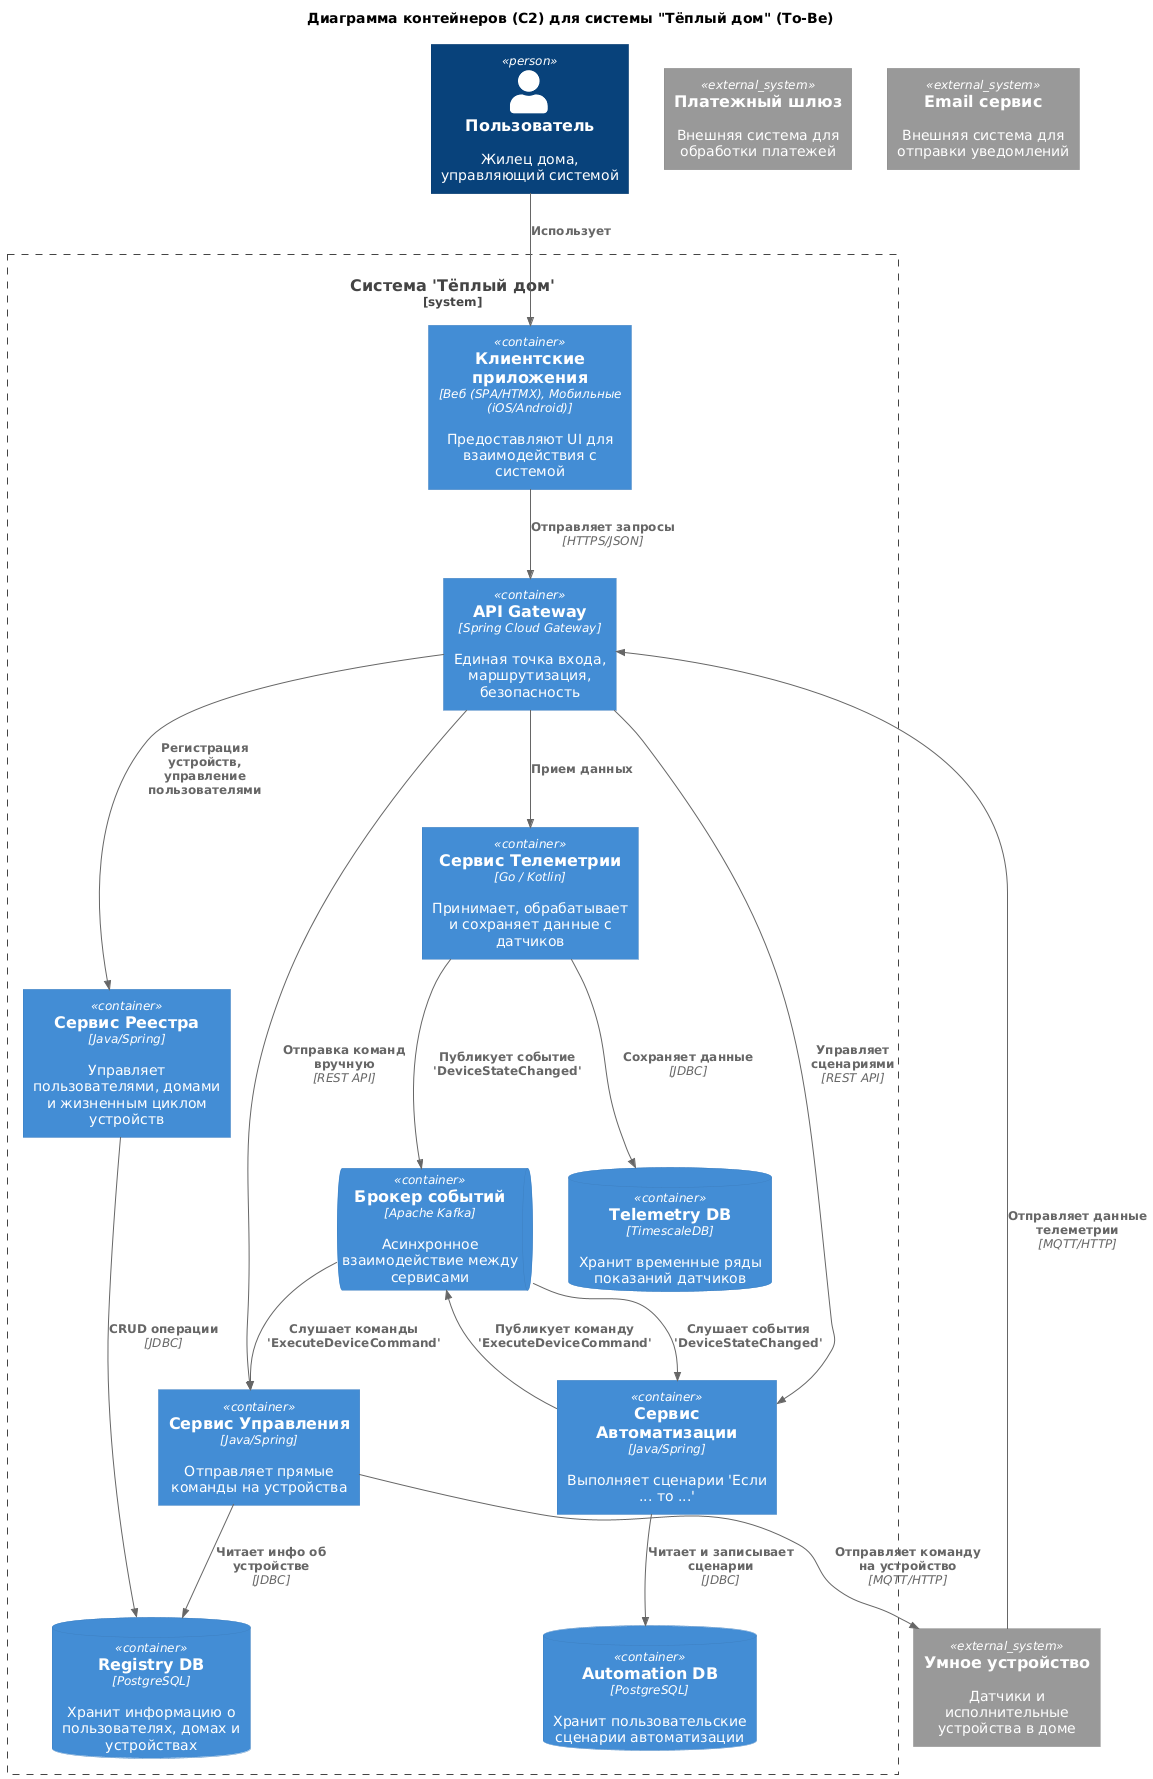

The diagram above was rendered by PlantUML. Its source (embedded in the PNG):
@startuml
title Диаграмма контейнеров (C2) для системы "Тёплый дом" (To-Be)

top to bottom direction

!includeurl https://raw.githubusercontent.com/RicardoNiepel/C4-PlantUML/master/C4_Component.puml

' --- АКТОРЫ И ВНЕШНИЕ СИСТЕМЫ ---

Person(user, "Пользователь", "Жилец дома, управляющий системой")
System_Ext(device, "Умное устройство", "Датчики и исполнительные устройства в доме")
' добавим просто для полноты картины
System_Ext(payment_gateway, "Платежный шлюз", "Внешняя система для обработки платежей")
' добавим просто для полноты картины
System_Ext(email_service, "Email сервис", "Внешняя система для отправки уведомлений")

' --- ГРАНИЦА НАШЕЙ СИСТЕМЫ ---
System_Boundary(warm_house, "Система 'Тёплый дом'") {
    ' --- КЛИЕНТСКИЕ ПРИЛОЖЕНИЯ ---
    Container(client_apps, "Клиентские приложения", "Веб (SPA/HTMX), Мобильные (iOS/Android)", "Предоставляют UI для взаимодействия с системой")

    ' --- ТОЧКА ВХОДА ---
    Container(gateway, "API Gateway", "Spring Cloud Gateway", "Единая точка входа, маршрутизация, безопасность")
    ' --- БАЗА ДАННЫХ И БРОКЕР ---
    ContainerDb(registry_db, "Registry DB", "PostgreSQL", "Хранит информацию о пользователях, домах и устройствах")
    ContainerDb(telemetry_db, "Telemetry DB", "TimescaleDB", "Хранит временные ряды показаний датчиков")
    ContainerDb(automation_db, "Automation DB", "PostgreSQL", "Хранит пользовательские сценарии автоматизации")
    ContainerQueue(kafka, "Брокер событий", "Apache Kafka", "Асинхронное взаимодействие между сервисами")

    ' --- МИКРОСЕРВИСЫ ---
    Container(registry_service, "Сервис Реестра", "Java/Spring", "Управляет пользователями, домами и жизненным циклом устройств")
    Container(telemetry_service, "Сервис Телеметрии", "Go / Kotlin", "Принимает, обрабатывает и сохраняет данные с датчиков")
    Container(control_service, "Сервис Управления", "Java/Spring", "Отправляет прямые команды на устройства")
    Container(automation_service, "Сервис Автоматизации", "Java/Spring", "Выполняет сценарии 'Если ... то ...'")
}


' --- СВЯЗИ (ПО СЦЕНАРИЯМ) ---

' Сценарий: Пользователь управляет системой
Rel(user, client_apps, "Использует")
Rel(client_apps, gateway, "Отправляет запросы", "HTTPS/JSON")

' Сценарий: Регистрация устройства (синхронный)
Rel(gateway, registry_service, "Регистрация устройств, управление пользователями")
Rel(registry_service, registry_db, "CRUD операции", "JDBC")

' Сценарий: Ручное управление (синхронный)
Rel(gateway, control_service, "Отправка команд вручную", "REST API")
Rel(control_service, registry_db, "Читает инфо об устройстве", "JDBC") 
Rel(control_service, device, "Отправляет команду на устройство", "MQTT/HTTP")

' Сценарий: Поступление телеметрии (асинхронный)
Rel(device, gateway, "Отправляет данные телеметрии", "MQTT/HTTP")
Rel(gateway, telemetry_service, "Прием данных")
Rel(telemetry_service, kafka, "Публикует событие 'DeviceStateChanged'")
Rel(telemetry_service, telemetry_db, "Сохраняет данные", "JDBC")

' Сценарий: Срабатывание автоматизации (асинхронный)
Rel(kafka, automation_service, "Слушает события 'DeviceStateChanged'")
Rel(automation_service, automation_db, "Читает и записывает сценарии", "JDBC")
Rel(automation_service, kafka, "Публикует команду 'ExecuteDeviceCommand'")
Rel(kafka, control_service, "Слушает команды 'ExecuteDeviceCommand'")

' Сценарий: Пользователь редактирует сценарии автомаризации (синхронный)
Rel(gateway, automation_service, "Управляет сценариями", "REST API")
@enduml